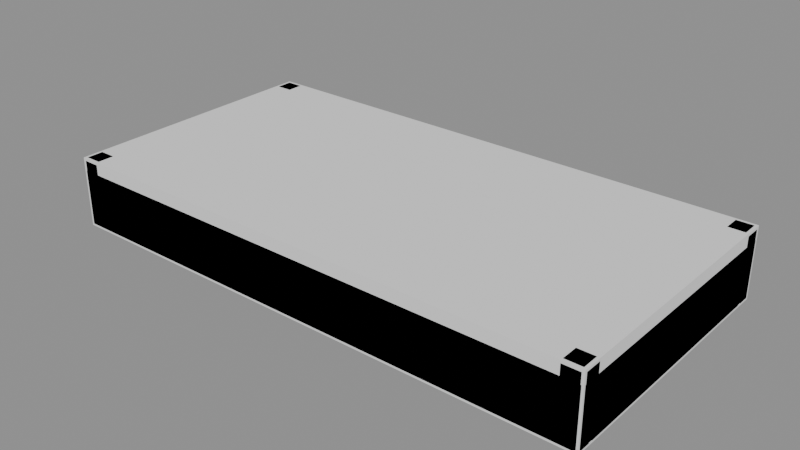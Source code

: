# Source: Prop_Bee_FlowerBed.blend  (saved by Blender 4.3.34; exported with 4.5.12 LTS)
import bpy
from mathutils import Matrix  # noqa: F401  (used for matrix-valued properties, if any)

bpy.ops.wm.read_factory_settings(use_empty=True)
scene = bpy.context.scene
scene.name = 'Scene'

# ---- materials (node trees are filled in below, after node groups)
mat_prop_bee_flowerbed_m0 = bpy.data.materials.new('Prop_Bee_FlowerBed_M0')
mat_prop_bee_flowerbed_m0.diffuse_color = (0.1975, 0.1011, 0.03847, 1.0)
mat_prop_bee_flowerbed_m1 = bpy.data.materials.new('Prop_Bee_FlowerBed_M1')
mat_prop_bee_flowerbed_m1.diffuse_color = (0.03995, 0.01891, 0.009021, 1.0)
mat_prop_bee_flowerbed_m2 = bpy.data.materials.new('Prop_Bee_FlowerBed_M2')
mat_prop_bee_flowerbed_m2.diffuse_color = (0.1011, 0.04778, 0.01699, 1.0)

# ---- material node trees
mat_prop_bee_flowerbed_m0.use_nodes = True; mat_prop_bee_flowerbed_m0.node_tree.nodes.clear()
_N = mat_prop_bee_flowerbed_m0.node_tree.nodes; _L = mat_prop_bee_flowerbed_m0.node_tree.links
n0 = _N.new('ShaderNodeBsdfPrincipled'); n0.name = 'Principled BSDF'; n0.location = (10, 300)
n0.inputs[0].default_value = (0.1975, 0.1011, 0.03847, 1.0)
n0.inputs[2].default_value = 0.85
n1 = _N.new('ShaderNodeOutputMaterial'); n1.name = 'Material Output'; n1.location = (300, 300)
_L.new(n0.outputs[0], n1.inputs[0])
n1.is_active_output = True
mat_prop_bee_flowerbed_m1.use_nodes = True; mat_prop_bee_flowerbed_m1.node_tree.nodes.clear()
_N = mat_prop_bee_flowerbed_m1.node_tree.nodes; _L = mat_prop_bee_flowerbed_m1.node_tree.links
n0 = _N.new('ShaderNodeBsdfPrincipled'); n0.name = 'Principled BSDF'; n0.location = (10, 300)
n0.inputs[0].default_value = (0.03995, 0.01891, 0.009021, 1.0)
n0.inputs[2].default_value = 0.95
n1 = _N.new('ShaderNodeOutputMaterial'); n1.name = 'Material Output'; n1.location = (300, 300)
_L.new(n0.outputs[0], n1.inputs[0])
n1.is_active_output = True
mat_prop_bee_flowerbed_m2.use_nodes = True; mat_prop_bee_flowerbed_m2.node_tree.nodes.clear()
_N = mat_prop_bee_flowerbed_m2.node_tree.nodes; _L = mat_prop_bee_flowerbed_m2.node_tree.links
n0 = _N.new('ShaderNodeBsdfPrincipled'); n0.name = 'Principled BSDF'; n0.location = (10, 300)
n0.inputs[0].default_value = (0.1011, 0.04778, 0.01699, 1.0)
n0.inputs[2].default_value = 0.85
n1 = _N.new('ShaderNodeOutputMaterial'); n1.name = 'Material Output'; n1.location = (300, 300)
_L.new(n0.outputs[0], n1.inputs[0])
n1.is_active_output = True

# ---- meshes
me_prop_bee_flowerbed = bpy.data.meshes.new('Prop_Bee_FlowerBed')
me_prop_bee_flowerbed.from_pydata([(-0.9928, -0.4928, 0.0), (-0.9928, -0.5, 0.0072), (-1.0, -0.4928, 0.0072), (-0.9928, -0.5, 0.2128), (-0.9928, -0.4928, 0.22), (-1.0, -0.4928, 0.2128), (-0.9928, -0.4472, 0.0), (-1.0, -0.4472, 0.0072), (-0.9928, -0.44, 0.0072), (-0.9928, -0.4472, 0.22), (-0.9928, -0.44, 0.2128), (-1.0, -0.4472, 0.2128), (0.9928, -0.4928, 0.0), (1.0, -0.4928, 0.0072), (0.9928, -0.5, 0.0072), (0.9928, -0.4928, 0.22), (0.9928, -0.5, 0.2128), (1.0, -0.4928, 0.2128), (0.9928, -0.4472, 0.0), (0.9928, -0.44, 0.0072), (1.0, -0.4472, 0.0072), (0.9928, -0.4472, 0.22), (1.0, -0.4472, 0.2128), (0.9928, -0.44, 0.2128), (-0.9928, 0.4472, 0.0), (-0.9928, 0.44, 0.0072), (-1.0, 0.4472, 0.0072), (-0.9928, 0.44, 0.2128), (-0.9928, 0.4472, 0.22), (-1.0, 0.4472, 0.2128), (-0.9928, 0.4928, 0.0), (-1.0, 0.4928, 0.0072), (-0.9928, 0.5, 0.0072), (-0.9928, 0.4928, 0.22), (-0.9928, 0.5, 0.2128), (-1.0, 0.4928, 0.2128), (0.9928, 0.4472, 0.0), (1.0, 0.4472, 0.0072), (0.9928, 0.44, 0.0072), (0.9928, 0.4472, 0.22), (0.9928, 0.44, 0.2128), (1.0, 0.4472, 0.2128), (0.9928, 0.4928, 0.0), (0.9928, 0.5, 0.0072), (1.0, 0.4928, 0.0072), (0.9928, 0.4928, 0.22), (1.0, 0.4928, 0.2128), (0.9928, 0.5, 0.2128), (-0.9928, -0.4328, 0.0), (-0.9928, -0.44, 0.0072), (-1.0, -0.4328, 0.0072), (-0.9928, -0.44, 0.2128), (-0.9928, -0.4328, 0.22), (-1.0, -0.4328, 0.2128), (-0.9928, 0.4328, 0.0), (-1.0, 0.4328, 0.0072), (-0.9928, 0.44, 0.0072), (-0.9928, 0.4328, 0.22), (-0.9928, 0.44, 0.2128), (-1.0, 0.4328, 0.2128), (-0.9472, -0.4328, 0.0), (-0.94, -0.4328, 0.0072), (-0.9472, -0.44, 0.0072), (-0.9472, -0.4328, 0.22), (-0.9472, -0.44, 0.2128), (-0.94, -0.4328, 0.2128), (-0.9472, 0.4328, 0.0), (-0.9472, 0.44, 0.0072), (-0.94, 0.4328, 0.0072), (-0.9472, 0.4328, 0.22), (-0.94, 0.4328, 0.2128), (-0.9472, 0.44, 0.2128), (0.9472, -0.4328, 0.0), (0.9472, -0.44, 0.0072), (0.94, -0.4328, 0.0072), (0.9472, -0.44, 0.2128), (0.9472, -0.4328, 0.22), (0.94, -0.4328, 0.2128), (0.9472, 0.4328, 0.0), (0.94, 0.4328, 0.0072), (0.9472, 0.44, 0.0072), (0.9472, 0.4328, 0.22), (0.9472, 0.44, 0.2128), (0.94, 0.4328, 0.2128), (0.9928, -0.4328, 0.0), (1.0, -0.4328, 0.0072), (0.9928, -0.44, 0.0072), (0.9928, -0.4328, 0.22), (0.9928, -0.44, 0.2128), (1.0, -0.4328, 0.2128), (0.9928, 0.4328, 0.0), (0.9928, 0.44, 0.0072), (1.0, 0.4328, 0.0072), (0.9928, 0.4328, 0.22), (1.0, 0.4328, 0.2128), (0.9928, 0.44, 0.2128), (-0.9196, -0.4196, 0.03), (-0.9196, -0.44, 0.0504), (-0.94, -0.4196, 0.0504), (-0.9196, -0.44, 0.1796), (-0.9196, -0.4196, 0.2), (-0.94, -0.4196, 0.1796), (-0.9196, 0.4196, 0.03), (-0.94, 0.4196, 0.0504), (-0.9196, 0.44, 0.0504), (-0.9196, 0.4196, 0.2), (-0.9196, 0.44, 0.1796), (-0.94, 0.4196, 0.1796), (0.9196, -0.4196, 0.03), (0.94, -0.4196, 0.0504), (0.9196, -0.44, 0.0504), (0.9196, -0.4196, 0.2), (0.9196, -0.44, 0.1796), (0.94, -0.4196, 0.1796), (0.9196, 0.4196, 0.03), (0.9196, 0.44, 0.0504), (0.94, 0.4196, 0.0504), (0.9196, 0.4196, 0.2), (0.94, 0.4196, 0.1796), (0.9196, 0.44, 0.1796), (-0.9904, -0.4904, 0.0), (-0.9904, -0.5, 0.0096), (-1.0, -0.4904, 0.0096), (-0.9904, -0.5, 0.2504), (-0.9904, -0.4904, 0.26), (-1.0, -0.4904, 0.2504), (-0.9904, -0.4296, 0.0), (-1.0, -0.4296, 0.0096), (-0.9904, -0.42, 0.0096), (-0.9904, -0.4296, 0.26), (-0.9904, -0.42, 0.2504), (-1.0, -0.4296, 0.2504), (-0.9296, -0.4904, 0.0), (-0.92, -0.4904, 0.0096), (-0.9296, -0.5, 0.0096), (-0.9296, -0.4904, 0.26), (-0.9296, -0.5, 0.2504), (-0.92, -0.4904, 0.2504), (-0.9296, -0.4296, 0.0), (-0.9296, -0.42, 0.0096), (-0.92, -0.4296, 0.0096), (-0.9296, -0.4296, 0.26), (-0.92, -0.4296, 0.2504), (-0.9296, -0.42, 0.2504), (0.9296, -0.4904, 0.0), (0.9296, -0.5, 0.0096), (0.92, -0.4904, 0.0096), (0.9296, -0.5, 0.2504), (0.9296, -0.4904, 0.26), (0.92, -0.4904, 0.2504), (0.9296, -0.4296, 0.0), (0.92, -0.4296, 0.0096), (0.9296, -0.42, 0.0096), (0.9296, -0.4296, 0.26), (0.9296, -0.42, 0.2504), (0.92, -0.4296, 0.2504), (0.9904, -0.4904, 0.0), (1.0, -0.4904, 0.0096), (0.9904, -0.5, 0.0096), (0.9904, -0.4904, 0.26), (0.9904, -0.5, 0.2504), (1.0, -0.4904, 0.2504), (0.9904, -0.4296, 0.0), (0.9904, -0.42, 0.0096), (1.0, -0.4296, 0.0096), (0.9904, -0.4296, 0.26), (1.0, -0.4296, 0.2504), (0.9904, -0.42, 0.2504), (-0.9904, 0.4296, 0.0), (-0.9904, 0.42, 0.0096), (-1.0, 0.4296, 0.0096), (-0.9904, 0.42, 0.2504), (-0.9904, 0.4296, 0.26), (-1.0, 0.4296, 0.2504), (-0.9904, 0.4904, 0.0), (-1.0, 0.4904, 0.0096), (-0.9904, 0.5, 0.0096), (-0.9904, 0.4904, 0.26), (-0.9904, 0.5, 0.2504), (-1.0, 0.4904, 0.2504), (-0.9296, 0.4296, 0.0), (-0.92, 0.4296, 0.0096), (-0.9296, 0.42, 0.0096), (-0.9296, 0.4296, 0.26), (-0.9296, 0.42, 0.2504), (-0.92, 0.4296, 0.2504), (-0.9296, 0.4904, 0.0), (-0.9296, 0.5, 0.0096), (-0.92, 0.4904, 0.0096), (-0.9296, 0.4904, 0.26), (-0.92, 0.4904, 0.2504), (-0.9296, 0.5, 0.2504), (0.9296, 0.4296, 0.0), (0.9296, 0.42, 0.0096), (0.92, 0.4296, 0.0096), (0.9296, 0.42, 0.2504), (0.9296, 0.4296, 0.26), (0.92, 0.4296, 0.2504), (0.9296, 0.4904, 0.0), (0.92, 0.4904, 0.0096), (0.9296, 0.5, 0.0096), (0.9296, 0.4904, 0.26), (0.9296, 0.5, 0.2504), (0.92, 0.4904, 0.2504), (0.9904, 0.4296, 0.0), (1.0, 0.4296, 0.0096), (0.9904, 0.42, 0.0096), (0.9904, 0.4296, 0.26), (0.9904, 0.42, 0.2504), (1.0, 0.4296, 0.2504), (0.9904, 0.4904, 0.0), (0.9904, 0.5, 0.0096), (1.0, 0.4904, 0.0096), (0.9904, 0.4904, 0.26), (1.0, 0.4904, 0.2504), (0.9904, 0.5, 0.2504), (-0.9, -0.39, 0.194), (-0.9, -0.39, 0.206), (-0.9, -0.36, 0.194), (-0.9, -0.36, 0.206), (0.9, -0.39, 0.194), (0.9, -0.39, 0.206), (0.9, -0.36, 0.194), (0.9, -0.36, 0.206), (-0.9, -0.24, 0.194), (-0.9, -0.24, 0.206), (-0.9, -0.21, 0.194), (-0.9, -0.21, 0.206), (0.9, -0.24, 0.194), (0.9, -0.24, 0.206), (0.9, -0.21, 0.194), (0.9, -0.21, 0.206), (-0.9, -0.09, 0.194), (-0.9, -0.09, 0.206), (-0.9, -0.06, 0.194), (-0.9, -0.06, 0.206), (0.9, -0.09, 0.194), (0.9, -0.09, 0.206), (0.9, -0.06, 0.194), (0.9, -0.06, 0.206), (-0.9, 0.06, 0.194), (-0.9, 0.06, 0.206), (-0.9, 0.09, 0.194), (-0.9, 0.09, 0.206), (0.9, 0.06, 0.194), (0.9, 0.06, 0.206), (0.9, 0.09, 0.194), (0.9, 0.09, 0.206), (-0.9, 0.21, 0.194), (-0.9, 0.21, 0.206), (-0.9, 0.24, 0.194), (-0.9, 0.24, 0.206), (0.9, 0.21, 0.194), (0.9, 0.21, 0.206), (0.9, 0.24, 0.194), (0.9, 0.24, 0.206), (-0.9, 0.36, 0.194), (-0.9, 0.36, 0.206), (-0.9, 0.39, 0.194), (-0.9, 0.39, 0.206), (0.9, 0.36, 0.194), (0.9, 0.36, 0.206), (0.9, 0.39, 0.194), (0.9, 0.39, 0.206)], [], [(14, 16, 3, 1), (20, 22, 17, 13), (21, 9, 4, 15), (2, 5, 11, 7), (8, 10, 23, 19), (0, 1, 2), (3, 4, 5), (6, 7, 8), (9, 10, 11), (12, 13, 14), (15, 16, 17), (18, 19, 20), (21, 22, 23), (6, 0, 2, 7), (1, 3, 5, 2), (4, 9, 11, 5), (10, 8, 7, 11), (18, 6, 8, 19), (9, 21, 23, 10), (22, 20, 19, 23), (12, 18, 20, 13), (21, 15, 17, 22), (16, 14, 13, 17), (0, 12, 14, 1), (15, 4, 3, 16), (6, 18, 12, 0), (38, 40, 27, 25), (44, 46, 41, 37), (45, 33, 28, 39), (26, 29, 35, 31), (32, 34, 47, 43), (24, 25, 26), (27, 28, 29), (30, 31, 32), (33, 34, 35), (36, 37, 38), (39, 40, 41), (42, 43, 44), (45, 46, 47), (30, 24, 26, 31), (25, 27, 29, 26), (28, 33, 35, 29), (34, 32, 31, 35), (42, 30, 32, 43), (33, 45, 47, 34), (46, 44, 43, 47), (36, 42, 44, 37), (45, 39, 41, 46), (40, 38, 37, 41), (24, 36, 38, 25), (39, 28, 27, 40), (30, 42, 36, 24), (62, 64, 51, 49), (68, 70, 65, 61), (69, 57, 52, 63), (50, 53, 59, 55), (56, 58, 71, 67), (48, 49, 50), (51, 52, 53), (54, 55, 56), (57, 58, 59), (60, 61, 62), (63, 64, 65), (66, 67, 68), (69, 70, 71), (54, 48, 50, 55), (49, 51, 53, 50), (52, 57, 59, 53), (58, 56, 55, 59), (66, 54, 56, 67), (57, 69, 71, 58), (70, 68, 67, 71), (60, 66, 68, 61), (69, 63, 65, 70), (64, 62, 61, 65), (48, 60, 62, 49), (63, 52, 51, 64), (54, 66, 60, 48), (86, 88, 75, 73), (92, 94, 89, 85), (93, 81, 76, 87), (74, 77, 83, 79), (80, 82, 95, 91), (72, 73, 74), (75, 76, 77), (78, 79, 80), (81, 82, 83), (84, 85, 86), (87, 88, 89), (90, 91, 92), (93, 94, 95), (78, 72, 74, 79), (73, 75, 77, 74), (76, 81, 83, 77), (82, 80, 79, 83), (90, 78, 80, 91), (81, 93, 95, 82), (94, 92, 91, 95), (84, 90, 92, 85), (93, 87, 89, 94), (88, 86, 85, 89), (72, 84, 86, 73), (87, 76, 75, 88), (78, 90, 84, 72), (110, 112, 99, 97), (116, 118, 113, 109), (117, 105, 100, 111), (98, 101, 107, 103), (104, 106, 119, 115), (96, 97, 98), (99, 100, 101), (102, 103, 104), (105, 106, 107), (108, 109, 110), (111, 112, 113), (114, 115, 116), (117, 118, 119), (102, 96, 98, 103), (97, 99, 101, 98), (100, 105, 107, 101), (106, 104, 103, 107), (114, 102, 104, 115), (105, 117, 119, 106), (118, 116, 115, 119), (108, 114, 116, 109), (117, 111, 113, 118), (112, 110, 109, 113), (96, 108, 110, 97), (111, 100, 99, 112), (102, 114, 108, 96), (134, 136, 123, 121), (140, 142, 137, 133), (141, 129, 124, 135), (122, 125, 131, 127), (128, 130, 143, 139), (120, 121, 122), (123, 124, 125), (126, 127, 128), (129, 130, 131), (132, 133, 134), (135, 136, 137), (138, 139, 140), (141, 142, 143), (126, 120, 122, 127), (121, 123, 125, 122), (124, 129, 131, 125), (130, 128, 127, 131), (138, 126, 128, 139), (129, 141, 143, 130), (142, 140, 139, 143), (132, 138, 140, 133), (141, 135, 137, 142), (136, 134, 133, 137), (120, 132, 134, 121), (135, 124, 123, 136), (126, 138, 132, 120), (158, 160, 147, 145), (164, 166, 161, 157), (165, 153, 148, 159), (146, 149, 155, 151), (152, 154, 167, 163), (144, 145, 146), (147, 148, 149), (150, 151, 152), (153, 154, 155), (156, 157, 158), (159, 160, 161), (162, 163, 164), (165, 166, 167), (150, 144, 146, 151), (145, 147, 149, 146), (148, 153, 155, 149), (154, 152, 151, 155), (162, 150, 152, 163), (153, 165, 167, 154), (166, 164, 163, 167), (156, 162, 164, 157), (165, 159, 161, 166), (160, 158, 157, 161), (144, 156, 158, 145), (159, 148, 147, 160), (150, 162, 156, 144), (182, 184, 171, 169), (188, 190, 185, 181), (189, 177, 172, 183), (170, 173, 179, 175), (176, 178, 191, 187), (168, 169, 170), (171, 172, 173), (174, 175, 176), (177, 178, 179), (180, 181, 182), (183, 184, 185), (186, 187, 188), (189, 190, 191), (174, 168, 170, 175), (169, 171, 173, 170), (172, 177, 179, 173), (178, 176, 175, 179), (186, 174, 176, 187), (177, 189, 191, 178), (190, 188, 187, 191), (180, 186, 188, 181), (189, 183, 185, 190), (184, 182, 181, 185), (168, 180, 182, 169), (183, 172, 171, 184), (174, 186, 180, 168), (206, 208, 195, 193), (212, 214, 209, 205), (213, 201, 196, 207), (194, 197, 203, 199), (200, 202, 215, 211), (192, 193, 194), (195, 196, 197), (198, 199, 200), (201, 202, 203), (204, 205, 206), (207, 208, 209), (210, 211, 212), (213, 214, 215), (198, 192, 194, 199), (193, 195, 197, 194), (196, 201, 203, 197), (202, 200, 199, 203), (210, 198, 200, 211), (201, 213, 215, 202), (214, 212, 211, 215), (204, 210, 212, 205), (213, 207, 209, 214), (208, 206, 205, 209), (192, 204, 206, 193), (207, 196, 195, 208), (198, 210, 204, 192), (216, 217, 219, 218), (218, 219, 223, 222), (222, 223, 221, 220), (220, 221, 217, 216), (218, 222, 220, 216), (223, 219, 217, 221), (224, 225, 227, 226), (226, 227, 231, 230), (230, 231, 229, 228), (228, 229, 225, 224), (226, 230, 228, 224), (231, 227, 225, 229), (232, 233, 235, 234), (234, 235, 239, 238), (238, 239, 237, 236), (236, 237, 233, 232), (234, 238, 236, 232), (239, 235, 233, 237), (240, 241, 243, 242), (242, 243, 247, 246), (246, 247, 245, 244), (244, 245, 241, 240), (242, 246, 244, 240), (247, 243, 241, 245), (248, 249, 251, 250), (250, 251, 255, 254), (254, 255, 253, 252), (252, 253, 249, 248), (250, 254, 252, 248), (255, 251, 249, 253), (256, 257, 259, 258), (258, 259, 263, 262), (262, 263, 261, 260), (260, 261, 257, 256), (258, 262, 260, 256), (263, 259, 257, 261)])
me_prop_bee_flowerbed.polygons.foreach_set('material_index', [0, 0, 0, 0, 0, 0, 0, 0, 0, 0, 0, 0, 0, 0, 0, 0, 0, 0, 0, 0, 0, 0, 0, 0, 0, 0, 0, 0, 0, 0, 0, 0, 0, 0, 0, 0, 0, 0, 0, 0, 0, 0, 0, 0, 0, 0, 0, 0, 0, 0, 0, 0, 0, 0, 0, 0, 0, 0, 0, 0, 0, 0, 0, 0, 0, 0, 0, 0, 0, 0, 0, 0, 0, 0, 0, 0, 0, 0, 0, 0, 0, 0, 0, 0, 0, 0, 0, 0, 0, 0, 0, 0, 0, 0, 0, 0, 0, 0, 0, 0, 0, 0, 0, 0, 1, 1, 1, 1, 1, 1, 1, 1, 1, 1, 1, 1, 1, 1, 1, 1, 1, 1, 1, 1, 1, 1, 1, 1, 1, 1, 2, 2, 2, 2, 2, 2, 2, 2, 2, 2, 2, 2, 2, 2, 2, 2, 2, 2, 2, 2, 2, 2, 2, 2, 2, 2, 2, 2, 2, 2, 2, 2, 2, 2, 2, 2, 2, 2, 2, 2, 2, 2, 2, 2, 2, 2, 2, 2, 2, 2, 2, 2, 2, 2, 2, 2, 2, 2, 2, 2, 2, 2, 2, 2, 2, 2, 2, 2, 2, 2, 2, 2, 2, 2, 2, 2, 2, 2, 2, 2, 2, 2, 2, 2, 2, 2, 2, 2, 2, 2, 2, 2, 2, 2, 2, 2, 2, 2, 2, 2, 2, 2, 2, 2, 1, 1, 1, 1, 1, 1, 1, 1, 1, 1, 1, 1, 1, 1, 1, 1, 1, 1, 1, 1, 1, 1, 1, 1, 1, 1, 1, 1, 1, 1, 1, 1, 1, 1, 1, 1])
me_prop_bee_flowerbed.materials.append(mat_prop_bee_flowerbed_m0)
me_prop_bee_flowerbed.materials.append(mat_prop_bee_flowerbed_m1)
me_prop_bee_flowerbed.materials.append(mat_prop_bee_flowerbed_m2)
me_prop_bee_flowerbed.update()
me_ucx_prop_bee_flowerbed_00 = bpy.data.meshes.new('UCX_Prop_Bee_FlowerBed_00')
me_ucx_prop_bee_flowerbed_00.from_pydata([(-1.0, -0.5, 0.0), (-1.0, -0.5, 0.26), (-1.0, 0.5, 0.0), (-1.0, 0.5, 0.26), (1.0, -0.5, 0.0), (1.0, -0.5, 0.26), (1.0, 0.5, 0.0), (1.0, 0.5, 0.26)], [], [(0, 1, 3, 2), (2, 3, 7, 6), (6, 7, 5, 4), (4, 5, 1, 0), (2, 6, 4, 0), (7, 3, 1, 5)])
me_ucx_prop_bee_flowerbed_00.update()

# ---- objects
ob_prop_bee_flowerbed = bpy.data.objects.new('Prop_Bee_FlowerBed', me_prop_bee_flowerbed)
ob_socket_plant_00 = bpy.data.objects.new('SOCKET_Plant_00', None)
ob_socket_plant_01 = bpy.data.objects.new('SOCKET_Plant_01', None)
ob_socket_plant_02 = bpy.data.objects.new('SOCKET_Plant_02', None)
ob_socket_plant_03 = bpy.data.objects.new('SOCKET_Plant_03', None)
ob_socket_plant_04 = bpy.data.objects.new('SOCKET_Plant_04', None)
ob_socket_plant_05 = bpy.data.objects.new('SOCKET_Plant_05', None)
ob_socket_plant_06 = bpy.data.objects.new('SOCKET_Plant_06', None)
ob_socket_plant_07 = bpy.data.objects.new('SOCKET_Plant_07', None)
ob_ucx_prop_bee_flowerbed_00 = bpy.data.objects.new('UCX_Prop_Bee_FlowerBed_00', me_ucx_prop_bee_flowerbed_00)

# ---- transforms, parenting, visibility, modifiers, constraints
ob_prop_bee_flowerbed.location = (0.0, 0.0, 0.0)
ob_socket_plant_00.parent = ob_prop_bee_flowerbed
ob_socket_plant_00.location = (-0.75, -0.25, 0.2)
ob_socket_plant_00.rotation_mode = 'QUATERNION'
ob_socket_plant_00.rotation_quaternion = (0.0, 0.0, -0.7071, 0.7071)
ob_socket_plant_00.empty_display_type = 'ARROWS'
ob_socket_plant_00.empty_display_size = 0.03
ob_socket_plant_01.parent = ob_prop_bee_flowerbed
ob_socket_plant_01.location = (-0.25, -0.25, 0.2)
ob_socket_plant_01.rotation_mode = 'QUATERNION'
ob_socket_plant_01.rotation_quaternion = (0.0, 0.0, -0.7071, 0.7071)
ob_socket_plant_01.empty_display_type = 'ARROWS'
ob_socket_plant_01.empty_display_size = 0.03
ob_socket_plant_02.parent = ob_prop_bee_flowerbed
ob_socket_plant_02.location = (0.25, -0.25, 0.2)
ob_socket_plant_02.rotation_mode = 'QUATERNION'
ob_socket_plant_02.rotation_quaternion = (0.0, 0.0, -0.7071, 0.7071)
ob_socket_plant_02.empty_display_type = 'ARROWS'
ob_socket_plant_02.empty_display_size = 0.03
ob_socket_plant_03.parent = ob_prop_bee_flowerbed
ob_socket_plant_03.location = (0.75, -0.25, 0.2)
ob_socket_plant_03.rotation_mode = 'QUATERNION'
ob_socket_plant_03.rotation_quaternion = (0.0, 0.0, -0.7071, 0.7071)
ob_socket_plant_03.empty_display_type = 'ARROWS'
ob_socket_plant_03.empty_display_size = 0.03
ob_socket_plant_04.parent = ob_prop_bee_flowerbed
ob_socket_plant_04.location = (-0.75, 0.25, 0.2)
ob_socket_plant_04.rotation_mode = 'QUATERNION'
ob_socket_plant_04.rotation_quaternion = (0.0, 0.0, -0.7071, 0.7071)
ob_socket_plant_04.empty_display_type = 'ARROWS'
ob_socket_plant_04.empty_display_size = 0.03
ob_socket_plant_05.parent = ob_prop_bee_flowerbed
ob_socket_plant_05.location = (-0.25, 0.25, 0.2)
ob_socket_plant_05.rotation_mode = 'QUATERNION'
ob_socket_plant_05.rotation_quaternion = (0.0, 0.0, -0.7071, 0.7071)
ob_socket_plant_05.empty_display_type = 'ARROWS'
ob_socket_plant_05.empty_display_size = 0.03
ob_socket_plant_06.parent = ob_prop_bee_flowerbed
ob_socket_plant_06.location = (0.25, 0.25, 0.2)
ob_socket_plant_06.rotation_mode = 'QUATERNION'
ob_socket_plant_06.rotation_quaternion = (0.0, 0.0, -0.7071, 0.7071)
ob_socket_plant_06.empty_display_type = 'ARROWS'
ob_socket_plant_06.empty_display_size = 0.03
ob_socket_plant_07.parent = ob_prop_bee_flowerbed
ob_socket_plant_07.location = (0.75, 0.25, 0.2)
ob_socket_plant_07.rotation_mode = 'QUATERNION'
ob_socket_plant_07.rotation_quaternion = (0.0, 0.0, -0.7071, 0.7071)
ob_socket_plant_07.empty_display_type = 'ARROWS'
ob_socket_plant_07.empty_display_size = 0.03
ob_ucx_prop_bee_flowerbed_00.parent = ob_prop_bee_flowerbed
ob_ucx_prop_bee_flowerbed_00.location = (0.0, 0.0, 0.0)
ob_ucx_prop_bee_flowerbed_00.display_type = 'WIRE'

# ---- collection membership
scene.collection.objects.link(ob_prop_bee_flowerbed)
scene.collection.objects.link(ob_socket_plant_00)
scene.collection.objects.link(ob_socket_plant_01)
scene.collection.objects.link(ob_socket_plant_02)
scene.collection.objects.link(ob_socket_plant_03)
scene.collection.objects.link(ob_socket_plant_04)
scene.collection.objects.link(ob_socket_plant_05)
scene.collection.objects.link(ob_socket_plant_06)
scene.collection.objects.link(ob_socket_plant_07)
scene.collection.objects.link(ob_ucx_prop_bee_flowerbed_00)

# ---- scene / render settings (as saved in the file)
scene.frame_start = 1; scene.frame_end = 250; scene.frame_set(1)
scene.render.engine = 'BLENDER_EEVEE_NEXT'
bpy.context.view_layer.update()

# ---- added for rendering (the .blend has no active camera and no usable light): camera, sun + grey world if the file has none
cam_auto = bpy.data.cameras.new('AutoCamera')
cam_auto.lens = 50.0
cam_auto.sensor_width = 36.0
cam_auto.clip_end = 1000.0
ob_auto_camera = bpy.data.objects.new('AutoCamera', cam_auto)
scene.collection.objects.link(ob_auto_camera)
ob_auto_camera.location = (2.0828, -2.49936, 1.79624)
ob_auto_camera.rotation_euler = (1.09748, -7.21219e-08, 0.694738)
scene.camera = ob_auto_camera
light_auto_sun = bpy.data.lights.new('AutoSun', 'SUN')
light_auto_sun.energy = 3.0
light_auto_sun.angle = 0.0523599
ob_auto_sun = bpy.data.objects.new('AutoSun', light_auto_sun)
scene.collection.objects.link(ob_auto_sun)
ob_auto_sun.rotation_euler = (0.872665, 0.174533, 0.523599)
if scene.world is None:
    world_auto = bpy.data.worlds.new('AutoWorld')
    world_auto.color = (0.3, 0.3, 0.3)
    scene.world = world_auto
bpy.context.view_layer.update()
